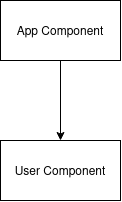

The diagram above was exported from draw.io. Its source (the exported page's mxGraphModel, read from the mxfile embedded in the PNG):
<mxGraphModel dx="836" dy="465" grid="1" gridSize="10" guides="1" tooltips="1" connect="1" arrows="1" fold="1" page="1" pageScale="1" pageWidth="850" pageHeight="1100" math="0" shadow="0">
  <root>
    <mxCell id="0" />
    <mxCell id="1" parent="0" />
    <mxCell id="CqZymFg4t42sSPatg7Cv-3" style="edgeStyle=orthogonalEdgeStyle;rounded=0;orthogonalLoop=1;jettySize=auto;html=1;entryX=0.5;entryY=0;entryDx=0;entryDy=0;" edge="1" parent="1" source="CqZymFg4t42sSPatg7Cv-1" target="CqZymFg4t42sSPatg7Cv-2">
      <mxGeometry relative="1" as="geometry" />
    </mxCell>
    <mxCell id="CqZymFg4t42sSPatg7Cv-1" value="App Component" style="rounded=0;whiteSpace=wrap;html=1;" vertex="1" parent="1">
      <mxGeometry x="330" y="90" width="120" height="60" as="geometry" />
    </mxCell>
    <mxCell id="CqZymFg4t42sSPatg7Cv-2" value="User Component" style="rounded=0;whiteSpace=wrap;html=1;" vertex="1" parent="1">
      <mxGeometry x="330" y="230" width="120" height="60" as="geometry" />
    </mxCell>
  </root>
</mxGraphModel>